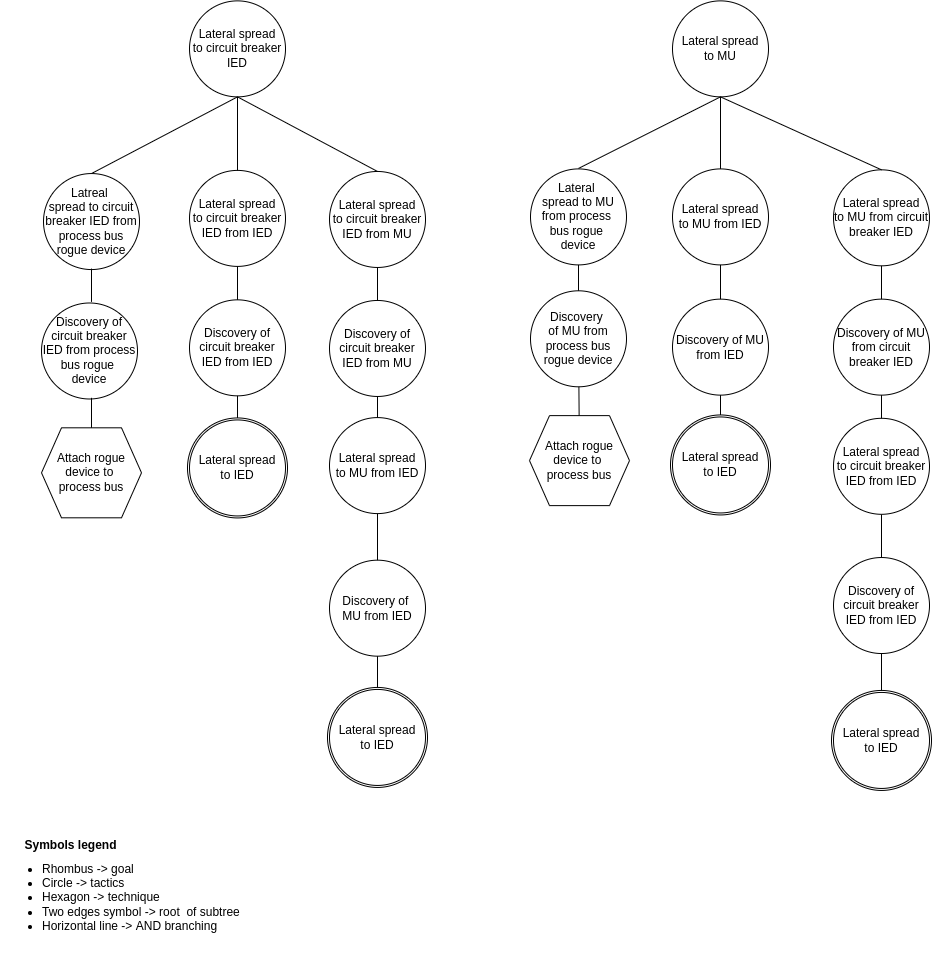

The diagram above was exported from draw.io. Its source (the exported page's mxGraphModel, read from the mxfile embedded in the PNG):
<mxGraphModel dx="5672" dy="905" grid="1" gridSize="10" guides="1" tooltips="1" connect="1" arrows="1" fold="1" page="1" pageScale="1" pageWidth="850" pageHeight="1100" math="0" shadow="0">
  <root>
    <mxCell id="0" />
    <mxCell id="1" parent="0" />
    <mxCell id="A3K8B1xX85LwOK0DyzmP-1" value="&lt;font style=&quot;font-size: 12px&quot;&gt;Symbols legend&lt;/font&gt;" style="text;strokeColor=none;fillColor=none;html=1;fontSize=24;fontStyle=1;verticalAlign=middle;align=center;" parent="1" vertex="1">
      <mxGeometry x="-3590" y="1210.0000000000002" width="100" height="40" as="geometry" />
    </mxCell>
    <mxCell id="A3K8B1xX85LwOK0DyzmP-2" value="&lt;ul&gt;&lt;li&gt;&lt;span&gt;Rhombus -&amp;gt; goal&lt;/span&gt;&lt;/li&gt;&lt;li&gt;&lt;span&gt;Circle -&amp;gt; tactics&lt;/span&gt;&lt;br&gt;&lt;/li&gt;&lt;li&gt;Hexagon -&amp;gt; technique&lt;/li&gt;&lt;li&gt;Two edges symbol -&amp;gt; root&amp;nbsp; of subtree&lt;/li&gt;&lt;li&gt;Horizontal line -&amp;gt; AND branching&lt;/li&gt;&lt;/ul&gt;" style="text;strokeColor=none;fillColor=none;html=1;whiteSpace=wrap;verticalAlign=middle;overflow=hidden;fontSize=12;" parent="1" vertex="1">
      <mxGeometry x="-3610" y="1231" width="270" height="110" as="geometry" />
    </mxCell>
    <mxCell id="_iL67sOY4Vu1ry64O0EC-1" value="Lateral spread&lt;br&gt;to circuit breaker IED from IED" style="ellipse;whiteSpace=wrap;html=1;aspect=fixed;" parent="1" vertex="1">
      <mxGeometry x="-3421" y="558.8999999999999" width="96" height="96" as="geometry" />
    </mxCell>
    <mxCell id="_iL67sOY4Vu1ry64O0EC-2" value="" style="endArrow=none;html=1;rounded=0;exitX=0.5;exitY=1;exitDx=0;exitDy=0;entryX=0.5;entryY=0;entryDx=0;entryDy=0;" parent="1" target="_iL67sOY4Vu1ry64O0EC-36" edge="1">
      <mxGeometry width="50" height="50" relative="1" as="geometry">
        <mxPoint x="-3373" y="765.6499999999999" as="sourcePoint" />
        <mxPoint x="-3373" y="801.1799999999998" as="targetPoint" />
      </mxGeometry>
    </mxCell>
    <mxCell id="_iL67sOY4Vu1ry64O0EC-3" value="Discovery of circuit breaker IED from IED" style="ellipse;whiteSpace=wrap;html=1;aspect=fixed;" parent="1" vertex="1">
      <mxGeometry x="-3421" y="688.3399999999999" width="96" height="96" as="geometry" />
    </mxCell>
    <mxCell id="_iL67sOY4Vu1ry64O0EC-4" value="" style="endArrow=none;html=1;rounded=0;exitX=0.5;exitY=1;exitDx=0;exitDy=0;entryX=0.5;entryY=0;entryDx=0;entryDy=0;" parent="1" source="_iL67sOY4Vu1ry64O0EC-1" target="_iL67sOY4Vu1ry64O0EC-3" edge="1">
      <mxGeometry width="50" height="50" relative="1" as="geometry">
        <mxPoint x="-3363" y="817.1700000000002" as="sourcePoint" />
        <mxPoint x="-3363" y="838.18" as="targetPoint" />
      </mxGeometry>
    </mxCell>
    <mxCell id="_iL67sOY4Vu1ry64O0EC-5" value="Lateral spread&lt;br&gt;to circuit breaker IED" style="ellipse;whiteSpace=wrap;html=1;aspect=fixed;" parent="1" vertex="1">
      <mxGeometry x="-3421" y="389.3699999999998" width="96" height="96" as="geometry" />
    </mxCell>
    <mxCell id="_iL67sOY4Vu1ry64O0EC-6" value="" style="endArrow=none;html=1;rounded=0;exitX=0.5;exitY=1;exitDx=0;exitDy=0;entryX=0.5;entryY=0;entryDx=0;entryDy=0;" parent="1" source="_iL67sOY4Vu1ry64O0EC-5" target="_iL67sOY4Vu1ry64O0EC-1" edge="1">
      <mxGeometry width="50" height="50" relative="1" as="geometry">
        <mxPoint x="-3363" y="440.92999999999984" as="sourcePoint" />
        <mxPoint x="-3363" y="490.7199999999998" as="targetPoint" />
      </mxGeometry>
    </mxCell>
    <mxCell id="_iL67sOY4Vu1ry64O0EC-7" value="Lateral spread&lt;br&gt;to circuit breaker IED from MU" style="ellipse;whiteSpace=wrap;html=1;aspect=fixed;" parent="1" vertex="1">
      <mxGeometry x="-3281" y="559.9699999999999" width="96" height="96" as="geometry" />
    </mxCell>
    <mxCell id="_iL67sOY4Vu1ry64O0EC-8" value="" style="endArrow=none;html=1;rounded=0;exitX=0.5;exitY=1;exitDx=0;exitDy=0;" parent="1" target="_iL67sOY4Vu1ry64O0EC-32" edge="1">
      <mxGeometry width="50" height="50" relative="1" as="geometry">
        <mxPoint x="-3233" y="1010.6499999999999" as="sourcePoint" />
        <mxPoint x="-3233" y="1059.5900000000001" as="targetPoint" />
      </mxGeometry>
    </mxCell>
    <mxCell id="_iL67sOY4Vu1ry64O0EC-9" value="Discovery of circuit breaker IED from MU" style="ellipse;whiteSpace=wrap;html=1;aspect=fixed;" parent="1" vertex="1">
      <mxGeometry x="-3281" y="688.9699999999999" width="96" height="96" as="geometry" />
    </mxCell>
    <mxCell id="_iL67sOY4Vu1ry64O0EC-10" value="" style="endArrow=none;html=1;rounded=0;exitX=0.5;exitY=1;exitDx=0;exitDy=0;entryX=0.5;entryY=0;entryDx=0;entryDy=0;" parent="1" source="_iL67sOY4Vu1ry64O0EC-7" target="_iL67sOY4Vu1ry64O0EC-9" edge="1">
      <mxGeometry width="50" height="50" relative="1" as="geometry">
        <mxPoint x="-3223" y="822.2400000000002" as="sourcePoint" />
        <mxPoint x="-3223" y="843.25" as="targetPoint" />
      </mxGeometry>
    </mxCell>
    <mxCell id="_iL67sOY4Vu1ry64O0EC-11" value="" style="endArrow=none;html=1;rounded=0;exitX=0.5;exitY=1;exitDx=0;exitDy=0;entryX=0.5;entryY=0;entryDx=0;entryDy=0;" parent="1" source="_iL67sOY4Vu1ry64O0EC-5" target="_iL67sOY4Vu1ry64O0EC-7" edge="1">
      <mxGeometry width="50" height="50" relative="1" as="geometry">
        <mxPoint x="-3233" y="536.3999999999997" as="sourcePoint" />
        <mxPoint x="-3223" y="495.78999999999985" as="targetPoint" />
      </mxGeometry>
    </mxCell>
    <mxCell id="_iL67sOY4Vu1ry64O0EC-12" value="" style="endArrow=none;html=1;rounded=0;exitX=0.5;exitY=0;exitDx=0;exitDy=0;" parent="1" source="_iL67sOY4Vu1ry64O0EC-14" target="_iL67sOY4Vu1ry64O0EC-13" edge="1">
      <mxGeometry width="50" height="50" relative="1" as="geometry">
        <mxPoint x="-3267" y="933.3900000000004" as="sourcePoint" />
        <mxPoint x="-3233" y="906.7700000000006" as="targetPoint" />
        <Array as="points" />
      </mxGeometry>
    </mxCell>
    <mxCell id="_iL67sOY4Vu1ry64O0EC-13" value="Lateral spread&lt;br&gt;to MU from IED" style="ellipse;whiteSpace=wrap;html=1;aspect=fixed;" parent="1" vertex="1">
      <mxGeometry x="-3281" y="806.0899999999998" width="96" height="96" as="geometry" />
    </mxCell>
    <mxCell id="_iL67sOY4Vu1ry64O0EC-14" value="Discovery of &lt;br&gt;MU from IED" style="ellipse;whiteSpace=wrap;html=1;aspect=fixed;" parent="1" vertex="1">
      <mxGeometry x="-3281" y="948.6700000000004" width="96" height="96" as="geometry" />
    </mxCell>
    <mxCell id="_iL67sOY4Vu1ry64O0EC-15" value="" style="endArrow=none;html=1;rounded=0;exitX=0.5;exitY=1;exitDx=0;exitDy=0;" parent="1" source="_iL67sOY4Vu1ry64O0EC-9" target="_iL67sOY4Vu1ry64O0EC-13" edge="1">
      <mxGeometry width="50" height="50" relative="1" as="geometry">
        <mxPoint x="-3181" y="784.7499999999999" as="sourcePoint" />
        <mxPoint x="-3223" y="678.5599999999996" as="targetPoint" />
      </mxGeometry>
    </mxCell>
    <mxCell id="_iL67sOY4Vu1ry64O0EC-16" value="Lateral spread&lt;br&gt;to MU from IED" style="ellipse;whiteSpace=wrap;html=1;aspect=fixed;" parent="1" vertex="1">
      <mxGeometry x="-2938" y="557.4100000000001" width="96" height="96" as="geometry" />
    </mxCell>
    <mxCell id="_iL67sOY4Vu1ry64O0EC-17" value="" style="endArrow=none;html=1;rounded=0;exitX=0.5;exitY=1;exitDx=0;exitDy=0;entryX=0.5;entryY=0;entryDx=0;entryDy=0;" parent="1" target="_iL67sOY4Vu1ry64O0EC-38" edge="1">
      <mxGeometry width="50" height="50" relative="1" as="geometry">
        <mxPoint x="-2890" y="774.2700000000001" as="sourcePoint" />
        <mxPoint x="-2890" y="795.2799999999999" as="targetPoint" />
      </mxGeometry>
    </mxCell>
    <mxCell id="_iL67sOY4Vu1ry64O0EC-18" value="Discovery of MU from IED" style="ellipse;whiteSpace=wrap;html=1;aspect=fixed;" parent="1" vertex="1">
      <mxGeometry x="-2938" y="687.6300000000001" width="96" height="96" as="geometry" />
    </mxCell>
    <mxCell id="_iL67sOY4Vu1ry64O0EC-19" value="" style="endArrow=none;html=1;rounded=0;exitX=0.5;exitY=1;exitDx=0;exitDy=0;entryX=0.5;entryY=0;entryDx=0;entryDy=0;" parent="1" source="_iL67sOY4Vu1ry64O0EC-16" target="_iL67sOY4Vu1ry64O0EC-18" edge="1">
      <mxGeometry width="50" height="50" relative="1" as="geometry">
        <mxPoint x="-2880" y="784.27" as="sourcePoint" />
        <mxPoint x="-2880" y="805.2799999999997" as="targetPoint" />
      </mxGeometry>
    </mxCell>
    <mxCell id="_iL67sOY4Vu1ry64O0EC-20" value="Lateral spread&lt;br&gt;to MU" style="ellipse;whiteSpace=wrap;html=1;aspect=fixed;" parent="1" vertex="1">
      <mxGeometry x="-2938" y="389.37000000000035" width="96" height="96" as="geometry" />
    </mxCell>
    <mxCell id="_iL67sOY4Vu1ry64O0EC-21" value="" style="endArrow=none;html=1;rounded=0;exitX=0.5;exitY=0;exitDx=0;exitDy=0;entryX=0.5;entryY=1;entryDx=0;entryDy=0;" parent="1" source="_iL67sOY4Vu1ry64O0EC-16" target="_iL67sOY4Vu1ry64O0EC-20" edge="1">
      <mxGeometry width="50" height="50" relative="1" as="geometry">
        <mxPoint x="-2893" y="570.4800000000006" as="sourcePoint" />
        <mxPoint x="-2893" y="497.3700000000005" as="targetPoint" />
      </mxGeometry>
    </mxCell>
    <mxCell id="_iL67sOY4Vu1ry64O0EC-22" value="Lateral spread&lt;br&gt;to MU from circuit breaker IED" style="ellipse;whiteSpace=wrap;html=1;aspect=fixed;" parent="1" vertex="1">
      <mxGeometry x="-2777" y="558.3299999999999" width="96" height="96" as="geometry" />
    </mxCell>
    <mxCell id="_iL67sOY4Vu1ry64O0EC-23" value="" style="endArrow=none;html=1;rounded=0;exitX=0.5;exitY=1;exitDx=0;exitDy=0;" parent="1" edge="1">
      <mxGeometry width="50" height="50" relative="1" as="geometry">
        <mxPoint x="-2729" y="1032" as="sourcePoint" />
        <mxPoint x="-2729" y="1080.9400000000003" as="targetPoint" />
      </mxGeometry>
    </mxCell>
    <mxCell id="_iL67sOY4Vu1ry64O0EC-24" value="Discovery of MU from circuit breaker IED" style="ellipse;whiteSpace=wrap;html=1;aspect=fixed;" parent="1" vertex="1">
      <mxGeometry x="-2777" y="687.63" width="96" height="96" as="geometry" />
    </mxCell>
    <mxCell id="_iL67sOY4Vu1ry64O0EC-25" value="" style="endArrow=none;html=1;rounded=0;exitX=0.5;exitY=1;exitDx=0;exitDy=0;entryX=0.5;entryY=0;entryDx=0;entryDy=0;" parent="1" source="_iL67sOY4Vu1ry64O0EC-22" target="_iL67sOY4Vu1ry64O0EC-24" edge="1">
      <mxGeometry width="50" height="50" relative="1" as="geometry">
        <mxPoint x="-2719" y="824.9500000000003" as="sourcePoint" />
        <mxPoint x="-2719" y="845.96" as="targetPoint" />
      </mxGeometry>
    </mxCell>
    <mxCell id="_iL67sOY4Vu1ry64O0EC-26" value="" style="endArrow=none;html=1;rounded=0;exitX=0.5;exitY=0;exitDx=0;exitDy=0;" parent="1" source="_iL67sOY4Vu1ry64O0EC-28" target="_iL67sOY4Vu1ry64O0EC-27" edge="1">
      <mxGeometry width="50" height="50" relative="1" as="geometry">
        <mxPoint x="-2763" y="936.1000000000005" as="sourcePoint" />
        <mxPoint x="-2729" y="909.4800000000006" as="targetPoint" />
        <Array as="points" />
      </mxGeometry>
    </mxCell>
    <mxCell id="_iL67sOY4Vu1ry64O0EC-27" value="Lateral spread&lt;br&gt;to circuit breaker IED from IED" style="ellipse;whiteSpace=wrap;html=1;aspect=fixed;" parent="1" vertex="1">
      <mxGeometry x="-2777" y="806.7999999999998" width="96" height="96" as="geometry" />
    </mxCell>
    <mxCell id="_iL67sOY4Vu1ry64O0EC-28" value="Discovery of circuit breaker IED&amp;nbsp;from IED" style="ellipse;whiteSpace=wrap;html=1;aspect=fixed;" parent="1" vertex="1">
      <mxGeometry x="-2777" y="946.0200000000004" width="96" height="96" as="geometry" />
    </mxCell>
    <mxCell id="_iL67sOY4Vu1ry64O0EC-29" value="" style="endArrow=none;html=1;rounded=0;exitX=0.5;exitY=1;exitDx=0;exitDy=0;" parent="1" source="_iL67sOY4Vu1ry64O0EC-24" target="_iL67sOY4Vu1ry64O0EC-27" edge="1">
      <mxGeometry width="50" height="50" relative="1" as="geometry">
        <mxPoint x="-2677" y="787.4599999999999" as="sourcePoint" />
        <mxPoint x="-2719" y="681.2699999999996" as="targetPoint" />
      </mxGeometry>
    </mxCell>
    <mxCell id="_iL67sOY4Vu1ry64O0EC-30" value="" style="endArrow=none;html=1;rounded=0;exitX=0.5;exitY=1;exitDx=0;exitDy=0;entryX=0.5;entryY=0;entryDx=0;entryDy=0;" parent="1" source="_iL67sOY4Vu1ry64O0EC-20" target="_iL67sOY4Vu1ry64O0EC-22" edge="1">
      <mxGeometry width="50" height="50" relative="1" as="geometry">
        <mxPoint x="-2738" y="487.36999999999983" as="sourcePoint" />
        <mxPoint x="-2668" y="560.86" as="targetPoint" />
      </mxGeometry>
    </mxCell>
    <mxCell id="_iL67sOY4Vu1ry64O0EC-31" value="" style="ellipse;whiteSpace=wrap;html=1;aspect=fixed;" parent="1" vertex="1">
      <mxGeometry x="-3283" y="1075.9399999999998" width="100" height="100" as="geometry" />
    </mxCell>
    <mxCell id="_iL67sOY4Vu1ry64O0EC-32" value="Lateral spread&lt;br&gt;to IED" style="ellipse;whiteSpace=wrap;html=1;aspect=fixed;" parent="1" vertex="1">
      <mxGeometry x="-3281" y="1077.94" width="96" height="96" as="geometry" />
    </mxCell>
    <mxCell id="_iL67sOY4Vu1ry64O0EC-33" value="" style="ellipse;whiteSpace=wrap;html=1;aspect=fixed;" parent="1" vertex="1">
      <mxGeometry x="-2779" y="1078.94" width="100" height="100" as="geometry" />
    </mxCell>
    <mxCell id="_iL67sOY4Vu1ry64O0EC-34" value="Lateral spread&lt;br&gt;to IED" style="ellipse;whiteSpace=wrap;html=1;aspect=fixed;" parent="1" vertex="1">
      <mxGeometry x="-2777" y="1080.9400000000003" width="96" height="96" as="geometry" />
    </mxCell>
    <mxCell id="_iL67sOY4Vu1ry64O0EC-35" value="" style="ellipse;whiteSpace=wrap;html=1;aspect=fixed;" parent="1" vertex="1">
      <mxGeometry x="-3423" y="806.4399999999998" width="100" height="100" as="geometry" />
    </mxCell>
    <mxCell id="_iL67sOY4Vu1ry64O0EC-36" value="Lateral spread&lt;br&gt;to IED" style="ellipse;whiteSpace=wrap;html=1;aspect=fixed;" parent="1" vertex="1">
      <mxGeometry x="-3421" y="808.44" width="96" height="96" as="geometry" />
    </mxCell>
    <mxCell id="_iL67sOY4Vu1ry64O0EC-37" value="" style="ellipse;whiteSpace=wrap;html=1;aspect=fixed;" parent="1" vertex="1">
      <mxGeometry x="-2940" y="803.4499999999998" width="100" height="100" as="geometry" />
    </mxCell>
    <mxCell id="_iL67sOY4Vu1ry64O0EC-38" value="Lateral spread&lt;br&gt;to IED" style="ellipse;whiteSpace=wrap;html=1;aspect=fixed;" parent="1" vertex="1">
      <mxGeometry x="-2938" y="805.45" width="96" height="96" as="geometry" />
    </mxCell>
    <mxCell id="yFrwXVGhq_HMY-05j9El-1" value="" style="endArrow=none;html=1;rounded=0;exitX=0.5;exitY=1;exitDx=0;exitDy=0;entryX=0.5;entryY=0;entryDx=0;entryDy=0;" parent="1" source="_iL67sOY4Vu1ry64O0EC-5" target="yFrwXVGhq_HMY-05j9El-2" edge="1">
      <mxGeometry width="50" height="50" relative="1" as="geometry">
        <mxPoint x="-3302" y="485.4800000000001" as="sourcePoint" />
        <mxPoint x="-3517" y="553.68" as="targetPoint" />
      </mxGeometry>
    </mxCell>
    <mxCell id="yFrwXVGhq_HMY-05j9El-2" value="Latreal &lt;br&gt;spread to circuit breaker IED from &lt;br&gt;process bus rogue device" style="ellipse;whiteSpace=wrap;html=1;aspect=fixed;" parent="1" vertex="1">
      <mxGeometry x="-3567" y="562.0500000000001" width="96" height="96" as="geometry" />
    </mxCell>
    <mxCell id="yFrwXVGhq_HMY-05j9El-5" value="Discovery of circuit breaker IED from process bus rogue &lt;br&gt;device" style="ellipse;whiteSpace=wrap;html=1;aspect=fixed;" parent="1" vertex="1">
      <mxGeometry x="-3569" y="691.4900000000001" width="96" height="96" as="geometry" />
    </mxCell>
    <mxCell id="yFrwXVGhq_HMY-05j9El-6" value="Attach rogue device to &lt;br&gt;process bus" style="shape=hexagon;perimeter=hexagonPerimeter2;whiteSpace=wrap;html=1;fixedSize=1;" parent="1" vertex="1">
      <mxGeometry x="-3569" y="816.3100000000001" width="100" height="90" as="geometry" />
    </mxCell>
    <mxCell id="yFrwXVGhq_HMY-05j9El-7" value="" style="endArrow=none;html=1;rounded=0;" parent="1" source="yFrwXVGhq_HMY-05j9El-6" edge="1">
      <mxGeometry width="50" height="50" relative="1" as="geometry">
        <mxPoint x="-3511" y="579.6000000000003" as="sourcePoint" />
        <mxPoint x="-3519" y="786.3100000000002" as="targetPoint" />
        <Array as="points" />
      </mxGeometry>
    </mxCell>
    <mxCell id="yFrwXVGhq_HMY-05j9El-8" value="" style="endArrow=none;html=1;rounded=0;exitX=0.5;exitY=0;exitDx=0;exitDy=0;" parent="1" edge="1">
      <mxGeometry width="50" height="50" relative="1" as="geometry">
        <mxPoint x="-3519" y="690.3800000000001" as="sourcePoint" />
        <mxPoint x="-3519" y="657.0900000000001" as="targetPoint" />
        <Array as="points" />
      </mxGeometry>
    </mxCell>
    <mxCell id="yFrwXVGhq_HMY-05j9El-9" value="" style="endArrow=none;html=1;rounded=0;exitX=0.5;exitY=1;exitDx=0;exitDy=0;entryX=0.5;entryY=0;entryDx=0;entryDy=0;" parent="1" source="_iL67sOY4Vu1ry64O0EC-20" edge="1">
      <mxGeometry width="50" height="50" relative="1" as="geometry">
        <mxPoint x="-2815" y="480.37" as="sourcePoint" />
        <mxPoint x="-3032" y="556.94" as="targetPoint" />
      </mxGeometry>
    </mxCell>
    <mxCell id="yFrwXVGhq_HMY-05j9El-11" value="Lateral &lt;br&gt;spread to MU from process &lt;br&gt;bus rogue&amp;nbsp;&lt;br&gt;device" style="ellipse;whiteSpace=wrap;html=1;aspect=fixed;" parent="1" vertex="1">
      <mxGeometry x="-3080" y="557.4100000000002" width="96" height="96" as="geometry" />
    </mxCell>
    <mxCell id="yFrwXVGhq_HMY-05j9El-12" value="" style="endArrow=none;html=1;rounded=0;entryX=0.5;entryY=1;entryDx=0;entryDy=0;" parent="1" source="yFrwXVGhq_HMY-05j9El-13" target="yFrwXVGhq_HMY-05j9El-11" edge="1">
      <mxGeometry width="50" height="50" relative="1" as="geometry">
        <mxPoint x="-3089" y="676.5900000000005" as="sourcePoint" />
        <mxPoint x="-3134.12" y="654.8500000000003" as="targetPoint" />
        <Array as="points" />
      </mxGeometry>
    </mxCell>
    <mxCell id="yFrwXVGhq_HMY-05j9El-13" value="Discovery &lt;br&gt;of MU from process bus rogue device" style="ellipse;whiteSpace=wrap;html=1;aspect=fixed;" parent="1" vertex="1">
      <mxGeometry x="-3080" y="679.3000000000001" width="96" height="96" as="geometry" />
    </mxCell>
    <mxCell id="yFrwXVGhq_HMY-05j9El-14" value="Attach rogue device to &lt;br&gt;process bus" style="shape=hexagon;perimeter=hexagonPerimeter2;whiteSpace=wrap;html=1;fixedSize=1;" parent="1" vertex="1">
      <mxGeometry x="-3081" y="804.12" width="100" height="90" as="geometry" />
    </mxCell>
    <mxCell id="yFrwXVGhq_HMY-05j9El-15" value="" style="endArrow=none;html=1;rounded=0;" parent="1" source="yFrwXVGhq_HMY-05j9El-14" target="yFrwXVGhq_HMY-05j9El-13" edge="1">
      <mxGeometry width="50" height="50" relative="1" as="geometry">
        <mxPoint x="-3022" y="567.4100000000002" as="sourcePoint" />
        <mxPoint x="-3030" y="774.1200000000001" as="targetPoint" />
        <Array as="points" />
      </mxGeometry>
    </mxCell>
  </root>
</mxGraphModel>